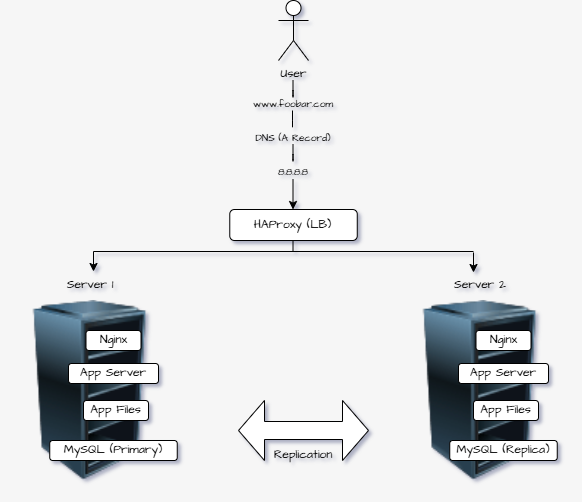

The diagram above was exported from draw.io. Its source (the exported page's mxGraphModel, read from the mxfile embedded in the PNG):
<mxGraphModel dx="603" dy="500" grid="1" gridSize="10" guides="1" tooltips="1" connect="1" arrows="1" fold="1" page="1" pageScale="1" pageWidth="827" pageHeight="1169" background="#F6F6F6" math="0" shadow="1">
  <root>
    <mxCell id="0" />
    <mxCell id="1" parent="0" />
    <mxCell id="v4quCypWqvbm__bfQyb6-21" connectable="0" parent="1" style="group;labelBackgroundColor=none;rounded=1;" value="" vertex="1">
      <mxGeometry height="210" width="180" x="150" y="340" as="geometry" />
    </mxCell>
    <mxCell id="v4quCypWqvbm__bfQyb6-9" parent="v4quCypWqvbm__bfQyb6-21" style="text;html=1;whiteSpace=wrap;strokeColor=none;fillColor=none;align=center;verticalAlign=middle;rounded=1;fontFamily=Architects Daughter;fontSource=https%3A%2F%2Ffonts.googleapis.com%2Fcss%3Ffamily%3DArchitects%2BDaughter;labelBackgroundColor=none;" value="Server 1" vertex="1">
      <mxGeometry height="30" width="60" x="36.75" y="-10" as="geometry" />
    </mxCell>
    <mxCell id="v4quCypWqvbm__bfQyb6-10" parent="v4quCypWqvbm__bfQyb6-21" style="image;html=1;image=img/lib/clip_art/computers/Server_Rack_Empty_128x128.png;hachureGap=4;fontFamily=Architects Daughter;fontSource=https%3A%2F%2Ffonts.googleapis.com%2Fcss%3Ffamily%3DArchitects%2BDaughter;labelBackgroundColor=none;rounded=1;" value="" vertex="1">
      <mxGeometry height="180" width="180.75" x="-23.63" y="20" as="geometry" />
    </mxCell>
    <mxCell id="v4quCypWqvbm__bfQyb6-16" parent="v4quCypWqvbm__bfQyb6-21" style="rounded=1;whiteSpace=wrap;html=1;hachureGap=4;fontFamily=Architects Daughter;fontSource=https://fonts.googleapis.com/css?family=Architects+Daughter;labelBackgroundColor=none;" value="Nginx" vertex="1">
      <mxGeometry height="20" width="55" x="62.5" y="50" as="geometry" />
    </mxCell>
    <mxCell id="v4quCypWqvbm__bfQyb6-18" parent="v4quCypWqvbm__bfQyb6-21" style="rounded=1;whiteSpace=wrap;html=1;hachureGap=4;fontFamily=Architects Daughter;fontSource=https://fonts.googleapis.com/css?family=Architects+Daughter;labelBackgroundColor=none;" value="App Server" vertex="1">
      <mxGeometry height="20" width="90" x="45" y="83" as="geometry" />
    </mxCell>
    <mxCell id="v4quCypWqvbm__bfQyb6-19" parent="v4quCypWqvbm__bfQyb6-21" style="rounded=1;whiteSpace=wrap;html=1;hachureGap=4;fontFamily=Architects Daughter;fontSource=https://fonts.googleapis.com/css?family=Architects+Daughter;labelBackgroundColor=none;" value="App Files" vertex="1">
      <mxGeometry height="20" width="65" x="60" y="120" as="geometry" />
    </mxCell>
    <mxCell id="v4quCypWqvbm__bfQyb6-20" parent="v4quCypWqvbm__bfQyb6-21" style="rounded=1;whiteSpace=wrap;html=1;hachureGap=4;fontFamily=Architects Daughter;fontSource=https://fonts.googleapis.com/css?family=Architects+Daughter;labelBackgroundColor=none;" value="MySQL (Primary)" vertex="1">
      <mxGeometry height="20" width="127.5" x="26.25" y="160" as="geometry" />
    </mxCell>
    <mxCell id="pj9_aBBNHb6BqlHufB0h-14" connectable="0" parent="1" style="group" value="" vertex="1">
      <mxGeometry height="209" width="110" x="365.01" y="60" as="geometry" />
    </mxCell>
    <mxCell id="v4quCypWqvbm__bfQyb6-23" edge="1" parent="pj9_aBBNHb6BqlHufB0h-14" style="endArrow=classic;html=1;rounded=1;hachureGap=4;fontFamily=Architects Daughter;fontSource=https%3A%2F%2Ffonts.googleapis.com%2Fcss%3Ffamily%3DArchitects%2BDaughter;labelBackgroundColor=none;fontColor=default;" value="">
      <mxGeometry height="50" relative="1" width="50" as="geometry">
        <mxPoint x="54.5" y="179" as="sourcePoint" />
        <mxPoint x="54.5" y="209" as="targetPoint" />
      </mxGeometry>
    </mxCell>
    <mxCell id="v4quCypWqvbm__bfQyb6-54" parent="pj9_aBBNHb6BqlHufB0h-14" style="text;html=1;whiteSpace=wrap;strokeColor=none;fillColor=none;align=center;verticalAlign=middle;rounded=1;fontFamily=Architects Daughter;fontSource=https://fonts.googleapis.com/css?family=Architects+Daughter;labelBackgroundColor=none;fontSize=10;" value="8.8.8.8" vertex="1">
      <mxGeometry height="30" width="110" y="156" as="geometry" />
    </mxCell>
    <mxCell id="v4quCypWqvbm__bfQyb6-2" parent="pj9_aBBNHb6BqlHufB0h-14" style="shape=umlActor;verticalLabelPosition=bottom;verticalAlign=top;html=1;outlineConnect=0;hachureGap=4;fontFamily=Architects Daughter;fontSource=https%3A%2F%2Ffonts.googleapis.com%2Fcss%3Ffamily%3DArchitects%2BDaughter;labelBackgroundColor=none;rounded=1;" value="User&lt;div&gt;&lt;br&gt;&lt;/div&gt;" vertex="1">
      <mxGeometry height="60" width="30" x="40" as="geometry" />
    </mxCell>
    <mxCell id="v4quCypWqvbm__bfQyb6-41" edge="1" parent="pj9_aBBNHb6BqlHufB0h-14" style="endArrow=none;html=1;rounded=1;" value="">
      <mxGeometry height="50" relative="1" width="50" as="geometry">
        <Array as="points">
          <mxPoint x="54.5" y="100" />
        </Array>
        <mxPoint x="54.5" y="80" as="sourcePoint" />
        <mxPoint x="54.5" y="90" as="targetPoint" />
      </mxGeometry>
    </mxCell>
    <mxCell id="v4quCypWqvbm__bfQyb6-40" parent="pj9_aBBNHb6BqlHufB0h-14" style="text;html=1;whiteSpace=wrap;strokeColor=none;fillColor=none;align=center;verticalAlign=middle;rounded=1;fontFamily=Architects Daughter;fontSource=https://fonts.googleapis.com/css?family=Architects+Daughter;labelBackgroundColor=none;fontSize=10;" value="www.foobar.com" vertex="1">
      <mxGeometry height="30" width="110" y="88" as="geometry" />
    </mxCell>
    <mxCell id="v4quCypWqvbm__bfQyb6-44" edge="1" parent="pj9_aBBNHb6BqlHufB0h-14" style="endArrow=none;html=1;rounded=1;" value="">
      <mxGeometry height="50" relative="1" width="50" as="geometry">
        <Array as="points">
          <mxPoint x="53.99000000000001" y="130" />
        </Array>
        <mxPoint x="53.99000000000001" y="110" as="sourcePoint" />
        <mxPoint x="53.99000000000001" y="120" as="targetPoint" />
      </mxGeometry>
    </mxCell>
    <mxCell id="v4quCypWqvbm__bfQyb6-45" parent="pj9_aBBNHb6BqlHufB0h-14" style="text;html=1;whiteSpace=wrap;strokeColor=none;fillColor=none;align=center;verticalAlign=middle;rounded=1;fontFamily=Architects Daughter;fontSource=https://fonts.googleapis.com/css?family=Architects+Daughter;labelBackgroundColor=none;fontSize=10;" value="DNS (A Record)" vertex="1">
      <mxGeometry height="30" width="110" y="122" as="geometry" />
    </mxCell>
    <mxCell id="v4quCypWqvbm__bfQyb6-53" edge="1" parent="pj9_aBBNHb6BqlHufB0h-14" style="endArrow=none;html=1;rounded=1;" value="">
      <mxGeometry height="50" relative="1" width="50" as="geometry">
        <Array as="points">
          <mxPoint x="54.5" y="164" />
        </Array>
        <mxPoint x="54.5" y="144" as="sourcePoint" />
        <mxPoint x="54.5" y="154" as="targetPoint" />
      </mxGeometry>
    </mxCell>
    <mxCell id="pj9_aBBNHb6BqlHufB0h-15" parent="1" style="rounded=1;whiteSpace=wrap;html=1;hachureGap=4;fontFamily=Architects Daughter;fontSource=https://fonts.googleapis.com/css?family=Architects+Daughter;labelBackgroundColor=none;" value="HAProxy (LB)" vertex="1">
      <mxGeometry height="31" width="127.49" x="356.27" y="269" as="geometry" />
    </mxCell>
    <mxCell id="pj9_aBBNHb6BqlHufB0h-16" connectable="0" parent="1" style="group;labelBackgroundColor=none;rounded=1;" value="" vertex="1">
      <mxGeometry height="210" width="150.75" x="540" y="340" as="geometry" />
    </mxCell>
    <mxCell id="pj9_aBBNHb6BqlHufB0h-17" parent="pj9_aBBNHb6BqlHufB0h-16" style="text;html=1;whiteSpace=wrap;strokeColor=none;fillColor=none;align=center;verticalAlign=middle;rounded=1;fontFamily=Architects Daughter;fontSource=https://fonts.googleapis.com/css?family=Architects+Daughter;labelBackgroundColor=none;" value="Server 2" vertex="1">
      <mxGeometry height="30" width="60" x="36.75" y="-10" as="geometry" />
    </mxCell>
    <mxCell id="pj9_aBBNHb6BqlHufB0h-18" parent="pj9_aBBNHb6BqlHufB0h-16" style="image;html=1;image=img/lib/clip_art/computers/Server_Rack_Empty_128x128.png;hachureGap=4;fontFamily=Architects Daughter;fontSource=https://fonts.googleapis.com/css?family=Architects+Daughter;labelBackgroundColor=none;rounded=1;" value="" vertex="1">
      <mxGeometry height="180" width="180.75" x="-23.63" y="20" as="geometry" />
    </mxCell>
    <mxCell id="pj9_aBBNHb6BqlHufB0h-19" parent="pj9_aBBNHb6BqlHufB0h-16" style="rounded=1;whiteSpace=wrap;html=1;hachureGap=4;fontFamily=Architects Daughter;fontSource=https://fonts.googleapis.com/css?family=Architects+Daughter;labelBackgroundColor=none;" value="Nginx" vertex="1">
      <mxGeometry height="20" width="55" x="62.5" y="50" as="geometry" />
    </mxCell>
    <mxCell id="pj9_aBBNHb6BqlHufB0h-20" parent="pj9_aBBNHb6BqlHufB0h-16" style="rounded=1;whiteSpace=wrap;html=1;hachureGap=4;fontFamily=Architects Daughter;fontSource=https://fonts.googleapis.com/css?family=Architects+Daughter;labelBackgroundColor=none;" value="App Server" vertex="1">
      <mxGeometry height="20" width="90" x="45" y="83" as="geometry" />
    </mxCell>
    <mxCell id="pj9_aBBNHb6BqlHufB0h-21" parent="pj9_aBBNHb6BqlHufB0h-16" style="rounded=1;whiteSpace=wrap;html=1;hachureGap=4;fontFamily=Architects Daughter;fontSource=https://fonts.googleapis.com/css?family=Architects+Daughter;labelBackgroundColor=none;" value="App Files" vertex="1">
      <mxGeometry height="20" width="65" x="60" y="120" as="geometry" />
    </mxCell>
    <mxCell id="pj9_aBBNHb6BqlHufB0h-22" parent="pj9_aBBNHb6BqlHufB0h-16" style="rounded=1;whiteSpace=wrap;html=1;hachureGap=4;fontFamily=Architects Daughter;fontSource=https://fonts.googleapis.com/css?family=Architects+Daughter;labelBackgroundColor=none;" value="MySQL (Replica)" vertex="1">
      <mxGeometry height="20" width="107.5" x="36.25" y="160" as="geometry" />
    </mxCell>
    <mxCell id="pj9_aBBNHb6BqlHufB0h-25" parent="1" style="shape=doubleArrow;whiteSpace=wrap;html=1;" value="" vertex="1">
      <mxGeometry height="60" width="129.99" x="365.01" y="460" as="geometry" />
    </mxCell>
    <mxCell id="pj9_aBBNHb6BqlHufB0h-27" parent="1" style="text;html=1;whiteSpace=wrap;strokeColor=none;fillColor=none;align=center;verticalAlign=middle;rounded=1;fontFamily=Architects Daughter;fontSource=https://fonts.googleapis.com/css?family=Architects+Daughter;labelBackgroundColor=none;" value="Replication" vertex="1">
      <mxGeometry height="30" width="60" x="400.01" y="500" as="geometry" />
    </mxCell>
    <mxCell id="pj9_aBBNHb6BqlHufB0h-34" connectable="0" parent="1" style="group" value="" vertex="1">
      <mxGeometry height="21" width="380" x="220" y="311" as="geometry" />
    </mxCell>
    <mxCell id="v4quCypWqvbm__bfQyb6-26" edge="1" parent="pj9_aBBNHb6BqlHufB0h-34" style="endArrow=classic;html=1;rounded=1;hachureGap=4;fontFamily=Architects Daughter;fontSource=https://fonts.googleapis.com/css?family=Architects+Daughter;labelBackgroundColor=none;fontColor=default;" value="">
      <mxGeometry height="50" relative="1" width="50" as="geometry">
        <mxPoint x="380" y="1" as="sourcePoint" />
        <mxPoint x="380" y="21" as="targetPoint" />
      </mxGeometry>
    </mxCell>
    <mxCell id="pj9_aBBNHb6BqlHufB0h-28" edge="1" parent="pj9_aBBNHb6BqlHufB0h-34" style="endArrow=none;html=1;rounded=0;fontSize=12;startSize=8;endSize=8;curved=1;" value="">
      <mxGeometry height="50" relative="1" width="50" as="geometry">
        <mxPoint as="sourcePoint" />
        <mxPoint x="380" as="targetPoint" />
      </mxGeometry>
    </mxCell>
    <mxCell id="pj9_aBBNHb6BqlHufB0h-32" edge="1" parent="pj9_aBBNHb6BqlHufB0h-34" style="endArrow=classic;html=1;rounded=1;hachureGap=4;fontFamily=Architects Daughter;fontSource=https://fonts.googleapis.com/css?family=Architects+Daughter;labelBackgroundColor=none;fontColor=default;" value="">
      <mxGeometry height="50" relative="1" width="50" as="geometry">
        <mxPoint as="sourcePoint" />
        <mxPoint y="20" as="targetPoint" />
      </mxGeometry>
    </mxCell>
    <mxCell id="pj9_aBBNHb6BqlHufB0h-36" edge="1" parent="1" style="endArrow=none;html=1;rounded=0;fontSize=12;startSize=8;endSize=8;curved=1;" value="">
      <mxGeometry height="50" relative="1" width="50" as="geometry">
        <mxPoint x="419.51" y="310" as="sourcePoint" />
        <mxPoint x="419.51" y="300" as="targetPoint" />
      </mxGeometry>
    </mxCell>
  </root>
</mxGraphModel>